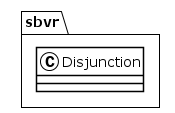

The diagram above was rendered by PlantUML. Its source (embedded in the PNG):
@startuml
!theme plain
package sbvr {
class Disjunction {
}
}
@enduml